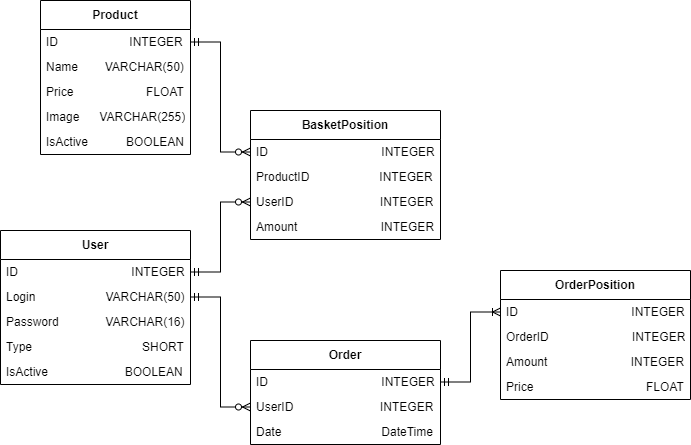

The diagram above was exported from draw.io. Its source (the exported page's mxGraphModel, read from the mxfile embedded in the PNG):
<mxGraphModel dx="819" dy="514" grid="1" gridSize="10" guides="1" tooltips="1" connect="1" arrows="1" fold="1" page="1" pageScale="1" pageWidth="827" pageHeight="1169" math="0" shadow="0">
  <root>
    <mxCell id="0" />
    <mxCell id="1" parent="0" />
    <mxCell id="OqSYZ7hvjhJRGdjidWks-1" value="Product" style="swimlane;fontStyle=1;align=center;verticalAlign=middle;childLayout=stackLayout;horizontal=1;startSize=29;horizontalStack=0;resizeParent=1;resizeParentMax=0;resizeLast=0;collapsible=0;marginBottom=0;html=1;whiteSpace=wrap;" vertex="1" parent="1">
      <mxGeometry x="90" y="50" width="150" height="154" as="geometry" />
    </mxCell>
    <mxCell id="OqSYZ7hvjhJRGdjidWks-3" value="ID&lt;span style=&quot;white-space: pre;&quot;&gt;&#09;&lt;span style=&quot;white-space: pre;&quot;&gt;&#09;&lt;/span&gt; &lt;/span&gt;&amp;nbsp; &amp;nbsp; &amp;nbsp; &amp;nbsp; INTEGER" style="text;html=1;strokeColor=none;fillColor=none;align=left;verticalAlign=middle;spacingLeft=4;spacingRight=4;overflow=hidden;rotatable=0;points=[[0,0.5],[1,0.5]];portConstraint=eastwest;whiteSpace=wrap;" vertex="1" parent="OqSYZ7hvjhJRGdjidWks-1">
      <mxGeometry y="29" width="150" height="25" as="geometry" />
    </mxCell>
    <mxCell id="OqSYZ7hvjhJRGdjidWks-10" value="Name&amp;nbsp; &amp;nbsp; &amp;nbsp; &amp;nbsp; VARCHAR(50)" style="text;html=1;strokeColor=none;fillColor=none;align=left;verticalAlign=middle;spacingLeft=4;spacingRight=4;overflow=hidden;rotatable=0;points=[[0,0.5],[1,0.5]];portConstraint=eastwest;whiteSpace=wrap;" vertex="1" parent="OqSYZ7hvjhJRGdjidWks-1">
      <mxGeometry y="54" width="150" height="25" as="geometry" />
    </mxCell>
    <mxCell id="OqSYZ7hvjhJRGdjidWks-11" value="Price &lt;span style=&quot;white-space: pre;&quot;&gt;&#09;&lt;/span&gt;&lt;span style=&quot;white-space: pre;&quot;&gt;&#09;&lt;/span&gt;&amp;nbsp; &amp;nbsp; &amp;nbsp; FLOAT" style="text;html=1;strokeColor=none;fillColor=none;align=left;verticalAlign=middle;spacingLeft=4;spacingRight=4;overflow=hidden;rotatable=0;points=[[0,0.5],[1,0.5]];portConstraint=eastwest;whiteSpace=wrap;" vertex="1" parent="OqSYZ7hvjhJRGdjidWks-1">
      <mxGeometry y="79" width="150" height="25" as="geometry" />
    </mxCell>
    <mxCell id="OqSYZ7hvjhJRGdjidWks-12" value="Image&amp;nbsp; &amp;nbsp; &amp;nbsp; VARCHAR(255)" style="text;html=1;strokeColor=none;fillColor=none;align=left;verticalAlign=middle;spacingLeft=4;spacingRight=4;overflow=hidden;rotatable=0;points=[[0,0.5],[1,0.5]];portConstraint=eastwest;whiteSpace=wrap;" vertex="1" parent="OqSYZ7hvjhJRGdjidWks-1">
      <mxGeometry y="104" width="150" height="25" as="geometry" />
    </mxCell>
    <mxCell id="OqSYZ7hvjhJRGdjidWks-14" value="IsActive&lt;span style=&quot;white-space: pre;&quot;&gt;&#09;&lt;/span&gt;&amp;nbsp; &amp;nbsp; &amp;nbsp; &amp;nbsp; BOOLEAN" style="text;html=1;strokeColor=none;fillColor=none;align=left;verticalAlign=middle;spacingLeft=4;spacingRight=4;overflow=hidden;rotatable=0;points=[[0,0.5],[1,0.5]];portConstraint=eastwest;whiteSpace=wrap;" vertex="1" parent="OqSYZ7hvjhJRGdjidWks-1">
      <mxGeometry y="129" width="150" height="25" as="geometry" />
    </mxCell>
    <mxCell id="OqSYZ7hvjhJRGdjidWks-15" value="User" style="swimlane;fontStyle=1;align=center;verticalAlign=middle;childLayout=stackLayout;horizontal=1;startSize=29;horizontalStack=0;resizeParent=1;resizeParentMax=0;resizeLast=0;collapsible=0;marginBottom=0;html=1;whiteSpace=wrap;" vertex="1" parent="1">
      <mxGeometry x="50" y="280" width="190" height="154" as="geometry" />
    </mxCell>
    <mxCell id="OqSYZ7hvjhJRGdjidWks-16" value="ID&amp;nbsp; &amp;nbsp; &amp;nbsp; &amp;nbsp; &amp;nbsp; &amp;nbsp; &amp;nbsp; &amp;nbsp; &amp;nbsp; &amp;nbsp; &amp;nbsp; &amp;nbsp; &amp;nbsp; &amp;nbsp; &amp;nbsp; &amp;nbsp; &amp;nbsp; INTEGER" style="text;html=1;strokeColor=none;fillColor=none;align=left;verticalAlign=middle;spacingLeft=4;spacingRight=4;overflow=hidden;rotatable=0;points=[[0,0.5],[1,0.5]];portConstraint=eastwest;whiteSpace=wrap;" vertex="1" parent="OqSYZ7hvjhJRGdjidWks-15">
      <mxGeometry y="29" width="190" height="25" as="geometry" />
    </mxCell>
    <mxCell id="OqSYZ7hvjhJRGdjidWks-17" value="Login&amp;nbsp; &amp;nbsp; &amp;nbsp; &amp;nbsp; &amp;nbsp; &amp;nbsp; &amp;nbsp; &amp;nbsp; &amp;nbsp; &amp;nbsp; &amp;nbsp;VARCHAR(50)" style="text;html=1;strokeColor=none;fillColor=none;align=left;verticalAlign=middle;spacingLeft=4;spacingRight=4;overflow=hidden;rotatable=0;points=[[0,0.5],[1,0.5]];portConstraint=eastwest;whiteSpace=wrap;" vertex="1" parent="OqSYZ7hvjhJRGdjidWks-15">
      <mxGeometry y="54" width="190" height="25" as="geometry" />
    </mxCell>
    <mxCell id="OqSYZ7hvjhJRGdjidWks-18" value="Password&amp;nbsp; &amp;nbsp; &amp;nbsp; &amp;nbsp; &amp;nbsp; &amp;nbsp; &amp;nbsp; VARCHAR(16)" style="text;html=1;strokeColor=none;fillColor=none;align=left;verticalAlign=middle;spacingLeft=4;spacingRight=4;overflow=hidden;rotatable=0;points=[[0,0.5],[1,0.5]];portConstraint=eastwest;whiteSpace=wrap;" vertex="1" parent="OqSYZ7hvjhJRGdjidWks-15">
      <mxGeometry y="79" width="190" height="25" as="geometry" />
    </mxCell>
    <mxCell id="OqSYZ7hvjhJRGdjidWks-19" value="Type&amp;nbsp; &amp;nbsp; &amp;nbsp; &amp;nbsp; &amp;nbsp; &amp;nbsp; &amp;nbsp; &amp;nbsp; &amp;nbsp; &amp;nbsp; &amp;nbsp; &amp;nbsp; &amp;nbsp; &amp;nbsp; &amp;nbsp; &amp;nbsp; &amp;nbsp;SHORT" style="text;html=1;strokeColor=none;fillColor=none;align=left;verticalAlign=middle;spacingLeft=4;spacingRight=4;overflow=hidden;rotatable=0;points=[[0,0.5],[1,0.5]];portConstraint=eastwest;whiteSpace=wrap;" vertex="1" parent="OqSYZ7hvjhJRGdjidWks-15">
      <mxGeometry y="104" width="190" height="25" as="geometry" />
    </mxCell>
    <mxCell id="OqSYZ7hvjhJRGdjidWks-20" value="IsActive&amp;nbsp; &amp;nbsp; &amp;nbsp; &amp;nbsp; &amp;nbsp; &amp;nbsp; &amp;nbsp; &amp;nbsp; &amp;nbsp; &amp;nbsp; &amp;nbsp; &amp;nbsp;BOOLEAN" style="text;html=1;strokeColor=none;fillColor=none;align=left;verticalAlign=middle;spacingLeft=4;spacingRight=4;overflow=hidden;rotatable=0;points=[[0,0.5],[1,0.5]];portConstraint=eastwest;whiteSpace=wrap;" vertex="1" parent="OqSYZ7hvjhJRGdjidWks-15">
      <mxGeometry y="129" width="190" height="25" as="geometry" />
    </mxCell>
    <mxCell id="OqSYZ7hvjhJRGdjidWks-21" value="BasketPosition" style="swimlane;fontStyle=1;align=center;verticalAlign=middle;childLayout=stackLayout;horizontal=1;startSize=29;horizontalStack=0;resizeParent=1;resizeParentMax=0;resizeLast=0;collapsible=0;marginBottom=0;html=1;whiteSpace=wrap;" vertex="1" parent="1">
      <mxGeometry x="300" y="160" width="190" height="129" as="geometry" />
    </mxCell>
    <mxCell id="OqSYZ7hvjhJRGdjidWks-22" value="ID&amp;nbsp; &amp;nbsp; &amp;nbsp; &amp;nbsp; &amp;nbsp; &amp;nbsp; &amp;nbsp; &amp;nbsp; &amp;nbsp; &amp;nbsp; &amp;nbsp; &amp;nbsp; &amp;nbsp; &amp;nbsp; &amp;nbsp; &amp;nbsp; &amp;nbsp; INTEGER" style="text;html=1;strokeColor=none;fillColor=none;align=left;verticalAlign=middle;spacingLeft=4;spacingRight=4;overflow=hidden;rotatable=0;points=[[0,0.5],[1,0.5]];portConstraint=eastwest;whiteSpace=wrap;" vertex="1" parent="OqSYZ7hvjhJRGdjidWks-21">
      <mxGeometry y="29" width="190" height="25" as="geometry" />
    </mxCell>
    <mxCell id="OqSYZ7hvjhJRGdjidWks-23" value="ProductID&amp;nbsp; &amp;nbsp; &amp;nbsp; &amp;nbsp; &amp;nbsp; &amp;nbsp; &amp;nbsp; &amp;nbsp; &amp;nbsp; &amp;nbsp; &amp;nbsp;INTEGER" style="text;html=1;strokeColor=none;fillColor=none;align=left;verticalAlign=middle;spacingLeft=4;spacingRight=4;overflow=hidden;rotatable=0;points=[[0,0.5],[1,0.5]];portConstraint=eastwest;whiteSpace=wrap;" vertex="1" parent="OqSYZ7hvjhJRGdjidWks-21">
      <mxGeometry y="54" width="190" height="25" as="geometry" />
    </mxCell>
    <mxCell id="OqSYZ7hvjhJRGdjidWks-24" value="UserID&amp;nbsp; &amp;nbsp; &amp;nbsp; &amp;nbsp; &amp;nbsp; &amp;nbsp; &amp;nbsp; &amp;nbsp; &amp;nbsp; &amp;nbsp; &amp;nbsp; &amp;nbsp; &amp;nbsp; INTEGER" style="text;html=1;strokeColor=none;fillColor=none;align=left;verticalAlign=middle;spacingLeft=4;spacingRight=4;overflow=hidden;rotatable=0;points=[[0,0.5],[1,0.5]];portConstraint=eastwest;whiteSpace=wrap;" vertex="1" parent="OqSYZ7hvjhJRGdjidWks-21">
      <mxGeometry y="79" width="190" height="25" as="geometry" />
    </mxCell>
    <mxCell id="OqSYZ7hvjhJRGdjidWks-25" value="Amount&amp;nbsp; &amp;nbsp; &amp;nbsp; &amp;nbsp; &amp;nbsp; &amp;nbsp; &amp;nbsp; &amp;nbsp; &amp;nbsp; &amp;nbsp; &amp;nbsp; &amp;nbsp; &amp;nbsp;INTEGER" style="text;html=1;strokeColor=none;fillColor=none;align=left;verticalAlign=middle;spacingLeft=4;spacingRight=4;overflow=hidden;rotatable=0;points=[[0,0.5],[1,0.5]];portConstraint=eastwest;whiteSpace=wrap;" vertex="1" parent="OqSYZ7hvjhJRGdjidWks-21">
      <mxGeometry y="104" width="190" height="25" as="geometry" />
    </mxCell>
    <mxCell id="OqSYZ7hvjhJRGdjidWks-28" value="Order" style="swimlane;fontStyle=1;align=center;verticalAlign=middle;childLayout=stackLayout;horizontal=1;startSize=29;horizontalStack=0;resizeParent=1;resizeParentMax=0;resizeLast=0;collapsible=0;marginBottom=0;html=1;whiteSpace=wrap;" vertex="1" parent="1">
      <mxGeometry x="300" y="390" width="190" height="104" as="geometry" />
    </mxCell>
    <mxCell id="OqSYZ7hvjhJRGdjidWks-29" value="ID&amp;nbsp; &amp;nbsp; &amp;nbsp; &amp;nbsp; &amp;nbsp; &amp;nbsp; &amp;nbsp; &amp;nbsp; &amp;nbsp; &amp;nbsp; &amp;nbsp; &amp;nbsp; &amp;nbsp; &amp;nbsp; &amp;nbsp; &amp;nbsp; &amp;nbsp; INTEGER" style="text;html=1;strokeColor=none;fillColor=none;align=left;verticalAlign=middle;spacingLeft=4;spacingRight=4;overflow=hidden;rotatable=0;points=[[0,0.5],[1,0.5]];portConstraint=eastwest;whiteSpace=wrap;" vertex="1" parent="OqSYZ7hvjhJRGdjidWks-28">
      <mxGeometry y="29" width="190" height="25" as="geometry" />
    </mxCell>
    <mxCell id="OqSYZ7hvjhJRGdjidWks-31" value="UserID&amp;nbsp; &amp;nbsp; &amp;nbsp; &amp;nbsp; &amp;nbsp; &amp;nbsp; &amp;nbsp; &amp;nbsp; &amp;nbsp; &amp;nbsp; &amp;nbsp; &amp;nbsp; &amp;nbsp; INTEGER" style="text;html=1;strokeColor=none;fillColor=none;align=left;verticalAlign=middle;spacingLeft=4;spacingRight=4;overflow=hidden;rotatable=0;points=[[0,0.5],[1,0.5]];portConstraint=eastwest;whiteSpace=wrap;" vertex="1" parent="OqSYZ7hvjhJRGdjidWks-28">
      <mxGeometry y="54" width="190" height="25" as="geometry" />
    </mxCell>
    <mxCell id="OqSYZ7hvjhJRGdjidWks-32" value="Date&amp;nbsp; &amp;nbsp; &amp;nbsp; &amp;nbsp; &amp;nbsp; &amp;nbsp; &amp;nbsp; &amp;nbsp; &amp;nbsp; &amp;nbsp; &amp;nbsp; &amp;nbsp; &amp;nbsp; &amp;nbsp; &amp;nbsp; DateTime" style="text;html=1;strokeColor=none;fillColor=none;align=left;verticalAlign=middle;spacingLeft=4;spacingRight=4;overflow=hidden;rotatable=0;points=[[0,0.5],[1,0.5]];portConstraint=eastwest;whiteSpace=wrap;" vertex="1" parent="OqSYZ7hvjhJRGdjidWks-28">
      <mxGeometry y="79" width="190" height="25" as="geometry" />
    </mxCell>
    <mxCell id="OqSYZ7hvjhJRGdjidWks-34" value="OrderPosition" style="swimlane;fontStyle=1;align=center;verticalAlign=middle;childLayout=stackLayout;horizontal=1;startSize=29;horizontalStack=0;resizeParent=1;resizeParentMax=0;resizeLast=0;collapsible=0;marginBottom=0;html=1;whiteSpace=wrap;" vertex="1" parent="1">
      <mxGeometry x="550" y="320" width="190" height="129" as="geometry" />
    </mxCell>
    <mxCell id="OqSYZ7hvjhJRGdjidWks-35" value="ID&amp;nbsp; &amp;nbsp; &amp;nbsp; &amp;nbsp; &amp;nbsp; &amp;nbsp; &amp;nbsp; &amp;nbsp; &amp;nbsp; &amp;nbsp; &amp;nbsp; &amp;nbsp; &amp;nbsp; &amp;nbsp; &amp;nbsp; &amp;nbsp; &amp;nbsp; INTEGER" style="text;html=1;strokeColor=none;fillColor=none;align=left;verticalAlign=middle;spacingLeft=4;spacingRight=4;overflow=hidden;rotatable=0;points=[[0,0.5],[1,0.5]];portConstraint=eastwest;whiteSpace=wrap;" vertex="1" parent="OqSYZ7hvjhJRGdjidWks-34">
      <mxGeometry y="29" width="190" height="25" as="geometry" />
    </mxCell>
    <mxCell id="OqSYZ7hvjhJRGdjidWks-36" value="OrderID&amp;nbsp; &amp;nbsp; &amp;nbsp; &amp;nbsp; &amp;nbsp; &amp;nbsp; &amp;nbsp; &amp;nbsp; &amp;nbsp; &amp;nbsp; &amp;nbsp; &amp;nbsp; &amp;nbsp;INTEGER" style="text;html=1;strokeColor=none;fillColor=none;align=left;verticalAlign=middle;spacingLeft=4;spacingRight=4;overflow=hidden;rotatable=0;points=[[0,0.5],[1,0.5]];portConstraint=eastwest;whiteSpace=wrap;" vertex="1" parent="OqSYZ7hvjhJRGdjidWks-34">
      <mxGeometry y="54" width="190" height="25" as="geometry" />
    </mxCell>
    <mxCell id="OqSYZ7hvjhJRGdjidWks-41" value="Amount&amp;nbsp; &amp;nbsp; &amp;nbsp; &amp;nbsp; &amp;nbsp; &amp;nbsp; &amp;nbsp; &amp;nbsp; &amp;nbsp; &amp;nbsp; &amp;nbsp; &amp;nbsp; &amp;nbsp;INTEGER" style="text;html=1;strokeColor=none;fillColor=none;align=left;verticalAlign=middle;spacingLeft=4;spacingRight=4;overflow=hidden;rotatable=0;points=[[0,0.5],[1,0.5]];portConstraint=eastwest;whiteSpace=wrap;" vertex="1" parent="OqSYZ7hvjhJRGdjidWks-34">
      <mxGeometry y="79" width="190" height="25" as="geometry" />
    </mxCell>
    <mxCell id="OqSYZ7hvjhJRGdjidWks-42" value="Price &lt;span style=&quot;white-space: pre;&quot;&gt;&#09;&lt;/span&gt;&lt;span style=&quot;white-space: pre;&quot;&gt;&#09;&lt;/span&gt;&amp;nbsp; &amp;nbsp; &amp;nbsp; &amp;nbsp; &amp;nbsp; &amp;nbsp; &amp;nbsp; &amp;nbsp; &amp;nbsp; FLOAT" style="text;html=1;strokeColor=none;fillColor=none;align=left;verticalAlign=middle;spacingLeft=4;spacingRight=4;overflow=hidden;rotatable=0;points=[[0,0.5],[1,0.5]];portConstraint=eastwest;whiteSpace=wrap;" vertex="1" parent="OqSYZ7hvjhJRGdjidWks-34">
      <mxGeometry y="104" width="190" height="25" as="geometry" />
    </mxCell>
    <mxCell id="OqSYZ7hvjhJRGdjidWks-52" value="" style="edgeStyle=entityRelationEdgeStyle;fontSize=12;html=1;endArrow=ERoneToMany;startArrow=ERmandOne;rounded=0;" edge="1" parent="1" source="OqSYZ7hvjhJRGdjidWks-29" target="OqSYZ7hvjhJRGdjidWks-35">
      <mxGeometry width="100" height="100" relative="1" as="geometry">
        <mxPoint x="530" y="90" as="sourcePoint" />
        <mxPoint x="640" y="235" as="targetPoint" />
      </mxGeometry>
    </mxCell>
    <mxCell id="OqSYZ7hvjhJRGdjidWks-54" value="" style="edgeStyle=entityRelationEdgeStyle;fontSize=12;html=1;endArrow=ERzeroToMany;startArrow=ERmandOne;rounded=0;" edge="1" parent="1" source="OqSYZ7hvjhJRGdjidWks-3" target="OqSYZ7hvjhJRGdjidWks-22">
      <mxGeometry width="100" height="100" relative="1" as="geometry">
        <mxPoint x="330" y="130" as="sourcePoint" />
        <mxPoint x="430" y="30" as="targetPoint" />
      </mxGeometry>
    </mxCell>
    <mxCell id="OqSYZ7hvjhJRGdjidWks-55" value="" style="edgeStyle=entityRelationEdgeStyle;fontSize=12;html=1;endArrow=ERzeroToMany;startArrow=ERmandOne;rounded=0;" edge="1" parent="1" source="OqSYZ7hvjhJRGdjidWks-16" target="OqSYZ7hvjhJRGdjidWks-24">
      <mxGeometry width="100" height="100" relative="1" as="geometry">
        <mxPoint x="550" y="120" as="sourcePoint" />
        <mxPoint x="610" y="230" as="targetPoint" />
      </mxGeometry>
    </mxCell>
    <mxCell id="OqSYZ7hvjhJRGdjidWks-56" value="" style="edgeStyle=entityRelationEdgeStyle;fontSize=12;html=1;endArrow=ERzeroToMany;startArrow=ERmandOne;rounded=0;exitX=1;exitY=0.5;exitDx=0;exitDy=0;" edge="1" parent="1" source="OqSYZ7hvjhJRGdjidWks-17" target="OqSYZ7hvjhJRGdjidWks-31">
      <mxGeometry width="100" height="100" relative="1" as="geometry">
        <mxPoint x="280" y="359" as="sourcePoint" />
        <mxPoint x="340" y="289" as="targetPoint" />
      </mxGeometry>
    </mxCell>
  </root>
</mxGraphModel>